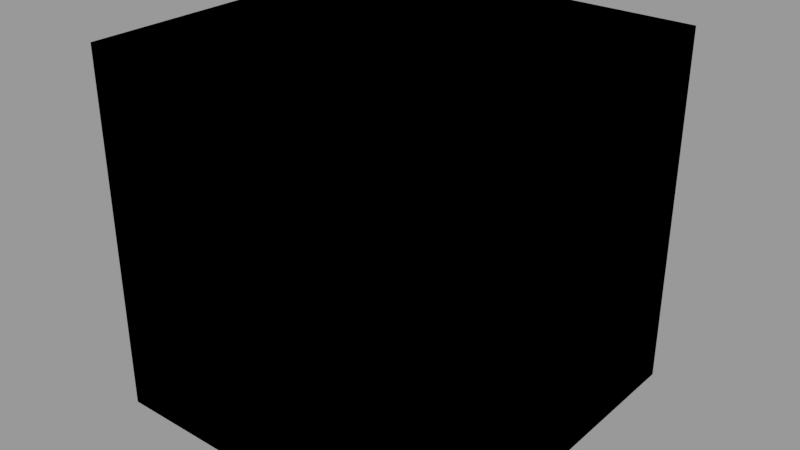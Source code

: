 # Source: FingerPrints.blend  (saved by Blender 3.4.6; exported with 4.5.12 LTS)
import bpy
from mathutils import Matrix  # noqa: F401  (used for matrix-valued properties, if any)

bpy.ops.wm.read_factory_settings(use_empty=True)
scene = bpy.context.scene
scene.name = 'HDRIMAKER_RenderScene'

# ---- images (referenced by path relative to the original .blend; pixels are not part of the script)
import os
ASSET_DIR = os.environ.get("B2B_ASSET_DIR", "")  # directory of the original .blend (textures are referenced by path, not embedded)
HERE = os.path.dirname(os.path.abspath(__file__))  # packed textures are extracted next to this script under _unpacked/

def load_image(name, relpath, width, height, colorspace="sRGB"):
    """Load a texture the original file referenced (path relative to the .blend, or extracted next to this script)."""
    p = next((c for c in (os.path.join(HERE, relpath), os.path.join(ASSET_DIR, relpath)) if relpath and os.path.exists(c)), "")
    if p:
        img = bpy.data.images.load(p, check_existing=True)
        img.name = name
    else:  # same state as the original file: an image datablock whose file is absent (Cycles renders it pink)
        img = bpy.data.images.new(name, width, height)
        img.source = "FILE"
        img.filepath = "//" + (relpath or name)
    img.colorspace_settings.name = colorspace
    return img
img_fingerprints_007_mask_xtm_1k_jpg = load_image('fingerprints_007_mask_xtm_1k.jpg', '_unpacked/fingerprints_007_mask_xtm_1k.b2b3695f.jpg', 1024, 1024, 'Non-Color')

# ---- materials (node trees are filled in below, after node groups)
mat_fingerprints = bpy.data.materials.new('FingerPrints')
mat_fingerprints.use_transparent_shadow = False

# ---- node groups
ng_fingerprints = bpy.data.node_groups.new('FingerPrints', 'ShaderNodeTree')
_s = ng_fingerprints.interface.new_socket(name='Normal', in_out='OUTPUT', socket_type='NodeSocketVector')
_s.hide_value = True
_s = ng_fingerprints.interface.new_socket(name='Value', in_out='OUTPUT', socket_type='NodeSocketFloat')
_s.hide_value = True
_s = ng_fingerprints.interface.new_socket(name='Roughness', in_out='INPUT', socket_type='NodeSocketFloat')
_s.subtype = 'FACTOR'
_s.default_value = 0.1
_s.min_value = 0.0
_s.max_value = 1.0
_s = ng_fingerprints.interface.new_socket(name='Scale', in_out='INPUT', socket_type='NodeSocketFloat')
_s.default_value = 1.0
_s = ng_fingerprints.interface.new_socket(name='Bump Strength', in_out='INPUT', socket_type='NodeSocketFloat')
_s.subtype = 'FACTOR'
_s.default_value = 0.02458
_s.min_value = 0.0
_s.max_value = 1.0
_s = ng_fingerprints.interface.new_socket(name='Bump Distance', in_out='INPUT', socket_type='NodeSocketFloat')
_s.default_value = 1.0
_s.min_value = 0.0
_s.max_value = 1000.0
_N = ng_fingerprints.nodes; _L = ng_fingerprints.links
n0 = _N.new('ShaderNodeBump'); n0.name = 'Bump'; n0.location = (620, 80)
n0.inputs[2].default_value = 1.0
n1 = _N.new('ShaderNodeMapping'); n1.name = 'Mapping'; n1.location = (-80, 260)
n2 = _N.new('ShaderNodeTexCoord'); n2.name = 'Texture Coordinate'; n2.location = (-260, 260)
n3 = _N.new('NodeReroute'); n3.name = 'Reroute'; n3.location = (480, 160)
n3.width = 16
n4 = _N.new('ShaderNodeMath'); n4.name = 'Math'; n4.location = (620, 260)
n4.operation = 'MULTIPLY'
n4.use_clamp = True
n5 = _N.new('NodeGroupInput'); n5.name = 'Group Input'; n5.location = (-500, 40)
n6 = _N.new('NodeGroupOutput'); n6.name = 'Group Output'; n6.location = (880, 120)
n7 = _N.new('ShaderNodeTexImage'); n7.name = 'Image Texture'; n7.location = (100, 260)
n7.image = img_fingerprints_007_mask_xtm_1k_jpg
_L.new(n3.outputs[0], n0.inputs[3])
_L.new(n1.outputs[0], n7.inputs[0])
_L.new(n2.outputs[3], n1.inputs[0])
_L.new(n0.outputs[0], n6.inputs[0])
_L.new(n3.outputs[0], n4.inputs[0])
_L.new(n4.outputs[0], n6.inputs[1])
_L.new(n5.outputs[1], n1.inputs[3])
_L.new(n5.outputs[2], n0.inputs[0])
_L.new(n5.outputs[3], n0.inputs[1])
_L.new(n5.outputs[0], n4.inputs[1])
_L.new(n7.outputs[0], n3.inputs[0])
n6.is_active_output = True

# ---- material node trees
mat_fingerprints.use_nodes = True; mat_fingerprints.node_tree.nodes.clear()
_N = mat_fingerprints.node_tree.nodes; _L = mat_fingerprints.node_tree.links
n0 = _N.new('ShaderNodeGroup'); n0.name = 'FingerPrints'; n0.location = (-125, 100)
n0.label = 'FingerPrints'
n0.width = 150
n0.node_tree = ng_fingerprints
n0.inputs[0].default_value = 0.1
n0.inputs[1].default_value = 1.0
n0.inputs[2].default_value = 0.02458
n0.inputs[3].default_value = 1.0

# ---- meshes
me_fingerprints = bpy.data.meshes.new('FingerPrints')
me_fingerprints.from_pydata([(-0.5, -0.5, -0.5), (-0.5, -0.5, 0.5), (-0.5, 0.5, -0.5), (-0.5, 0.5, 0.5), (0.5, -0.5, -0.5), (0.5, -0.5, 0.5), (0.5, 0.5, -0.5), (0.5, 0.5, 0.5)], [], [(0, 1, 3, 2), (2, 3, 7, 6), (6, 7, 5, 4), (4, 5, 1, 0), (2, 6, 4, 0), (7, 3, 1, 5)])
me_fingerprints.materials.append(mat_fingerprints)
me_fingerprints.update()

# ---- objects
ob_fingerprints = bpy.data.objects.new('FingerPrints', me_fingerprints)

# ---- transforms, parenting, visibility, modifiers, constraints
ob_fingerprints.location = (0.0, 0.0, 0.0)

# ---- collection membership
scene.collection.objects.link(ob_fingerprints)

# ---- scene / render settings (as saved in the file)
scene.frame_start = 1; scene.frame_end = 250; scene.frame_set(1)
scene.render.engine = 'BLENDER_EEVEE_NEXT'
scene.render.image_settings.exr_codec = 'NONE'
scene.render.simplify_subdivision_render = 0
scene.render.simplify_child_particles_render = 0.0
scene.cycles.sampling_pattern = 'TABULATED_SOBOL'
scene.cycles.use_light_tree = False
scene.view_settings.view_transform = 'Filmic'
bpy.context.view_layer.update()

# ---- added for rendering (the .blend has no active camera and no usable light): camera, sun + grey world if the file has none
cam_auto = bpy.data.cameras.new('AutoCamera')
cam_auto.lens = 50.0
cam_auto.sensor_width = 36.0
cam_auto.clip_end = 1000.0
ob_auto_camera = bpy.data.objects.new('AutoCamera', cam_auto)
scene.collection.objects.link(ob_auto_camera)
ob_auto_camera.location = (1.60254, -1.92304, 1.28203)
ob_auto_camera.rotation_euler = (1.09748, -7.21219e-08, 0.694738)
scene.camera = ob_auto_camera
light_auto_sun = bpy.data.lights.new('AutoSun', 'SUN')
light_auto_sun.energy = 3.0
light_auto_sun.angle = 0.0523599
ob_auto_sun = bpy.data.objects.new('AutoSun', light_auto_sun)
scene.collection.objects.link(ob_auto_sun)
ob_auto_sun.rotation_euler = (0.872665, 0.174533, 0.523599)
if scene.world is None:
    world_auto = bpy.data.worlds.new('AutoWorld')
    world_auto.color = (0.3, 0.3, 0.3)
    scene.world = world_auto
bpy.context.view_layer.update()
